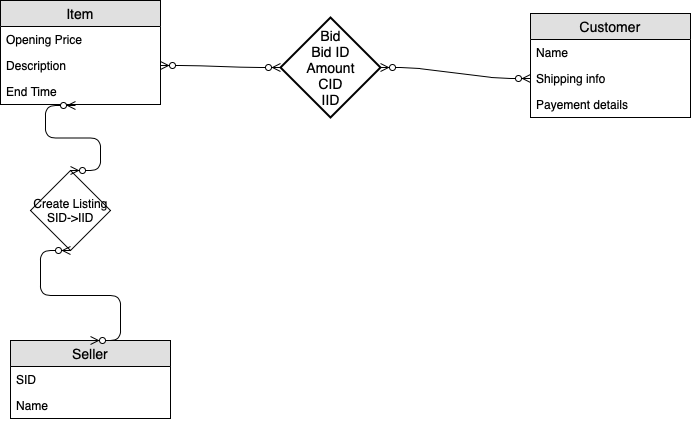

The diagram above was exported from draw.io. Its source (the exported page's mxGraphModel, read from the mxfile embedded in the PNG):
<mxGraphModel dx="816" dy="625" grid="1" gridSize="10" guides="1" tooltips="1" connect="1" arrows="1" fold="1" page="1" pageScale="1" pageWidth="850" pageHeight="1100" math="0" shadow="0">
  <root>
    <mxCell id="0" />
    <mxCell id="1" parent="0" />
    <object label="Item" uhh="" id="5_HbnrLqWp1Fk7kFhHke-1">
      <mxCell style="swimlane;fontStyle=0;childLayout=stackLayout;horizontal=1;startSize=26;fillColor=#e0e0e0;horizontalStack=0;resizeParent=1;resizeParentMax=0;resizeLast=0;collapsible=1;marginBottom=0;swimlaneFillColor=#ffffff;align=center;fontSize=14;" vertex="1" parent="1">
        <mxGeometry x="60" y="60" width="160" height="104" as="geometry" />
      </mxCell>
    </object>
    <mxCell id="5_HbnrLqWp1Fk7kFhHke-2" value="Opening Price" style="text;strokeColor=none;fillColor=none;spacingLeft=4;spacingRight=4;overflow=hidden;rotatable=0;points=[[0,0.5],[1,0.5]];portConstraint=eastwest;fontSize=12;" vertex="1" parent="5_HbnrLqWp1Fk7kFhHke-1">
      <mxGeometry y="26" width="160" height="26" as="geometry" />
    </mxCell>
    <mxCell id="5_HbnrLqWp1Fk7kFhHke-3" value="Description" style="text;strokeColor=none;fillColor=none;spacingLeft=4;spacingRight=4;overflow=hidden;rotatable=0;points=[[0,0.5],[1,0.5]];portConstraint=eastwest;fontSize=12;" vertex="1" parent="5_HbnrLqWp1Fk7kFhHke-1">
      <mxGeometry y="52" width="160" height="26" as="geometry" />
    </mxCell>
    <mxCell id="5_HbnrLqWp1Fk7kFhHke-4" value="End Time&#10;&#10;" style="text;strokeColor=none;fillColor=none;spacingLeft=4;spacingRight=4;overflow=hidden;rotatable=0;points=[[0,0.5],[1,0.5]];portConstraint=eastwest;fontSize=12;" vertex="1" parent="5_HbnrLqWp1Fk7kFhHke-1">
      <mxGeometry y="78" width="160" height="26" as="geometry" />
    </mxCell>
    <mxCell id="5_HbnrLqWp1Fk7kFhHke-7" value="Customer" style="swimlane;fontStyle=0;childLayout=stackLayout;horizontal=1;startSize=26;fillColor=#e0e0e0;horizontalStack=0;resizeParent=1;resizeParentMax=0;resizeLast=0;collapsible=1;marginBottom=0;swimlaneFillColor=#ffffff;align=center;fontSize=14;" vertex="1" parent="1">
      <mxGeometry x="590" y="73" width="160" height="104" as="geometry" />
    </mxCell>
    <mxCell id="5_HbnrLqWp1Fk7kFhHke-8" value="Name" style="text;strokeColor=none;fillColor=none;spacingLeft=4;spacingRight=4;overflow=hidden;rotatable=0;points=[[0,0.5],[1,0.5]];portConstraint=eastwest;fontSize=12;" vertex="1" parent="5_HbnrLqWp1Fk7kFhHke-7">
      <mxGeometry y="26" width="160" height="26" as="geometry" />
    </mxCell>
    <mxCell id="5_HbnrLqWp1Fk7kFhHke-9" value="Shipping info&#10;" style="text;strokeColor=none;fillColor=none;spacingLeft=4;spacingRight=4;overflow=hidden;rotatable=0;points=[[0,0.5],[1,0.5]];portConstraint=eastwest;fontSize=12;" vertex="1" parent="5_HbnrLqWp1Fk7kFhHke-7">
      <mxGeometry y="52" width="160" height="26" as="geometry" />
    </mxCell>
    <mxCell id="5_HbnrLqWp1Fk7kFhHke-10" value="Payement details" style="text;strokeColor=none;fillColor=none;spacingLeft=4;spacingRight=4;overflow=hidden;rotatable=0;points=[[0,0.5],[1,0.5]];portConstraint=eastwest;fontSize=12;" vertex="1" parent="5_HbnrLqWp1Fk7kFhHke-7">
      <mxGeometry y="78" width="160" height="26" as="geometry" />
    </mxCell>
    <mxCell id="5_HbnrLqWp1Fk7kFhHke-11" value="Bid&lt;br&gt;Bid ID&lt;br&gt;Amount&lt;br&gt;CID&lt;br&gt;IID" style="shape=rhombus;strokeWidth=2;fontSize=17;perimeter=rhombusPerimeter;whiteSpace=wrap;html=1;align=center;fontSize=14;" vertex="1" parent="1">
      <mxGeometry x="340" y="77" width="100" height="100" as="geometry" />
    </mxCell>
    <mxCell id="5_HbnrLqWp1Fk7kFhHke-13" value="" style="edgeStyle=entityRelationEdgeStyle;fontSize=12;html=1;endArrow=ERzeroToMany;endFill=1;startArrow=ERzeroToMany;entryX=0;entryY=0.5;entryDx=0;entryDy=0;exitX=1;exitY=0.5;exitDx=0;exitDy=0;" edge="1" parent="1" source="5_HbnrLqWp1Fk7kFhHke-11" target="5_HbnrLqWp1Fk7kFhHke-9">
      <mxGeometry width="100" height="100" relative="1" as="geometry">
        <mxPoint x="420" y="340" as="sourcePoint" />
        <mxPoint x="520" y="240" as="targetPoint" />
      </mxGeometry>
    </mxCell>
    <mxCell id="5_HbnrLqWp1Fk7kFhHke-14" value="" style="edgeStyle=entityRelationEdgeStyle;fontSize=12;html=1;endArrow=ERzeroToMany;endFill=1;startArrow=ERzeroToMany;exitX=1;exitY=0.5;exitDx=0;exitDy=0;entryX=0;entryY=0.5;entryDx=0;entryDy=0;" edge="1" parent="1" source="5_HbnrLqWp1Fk7kFhHke-3" target="5_HbnrLqWp1Fk7kFhHke-11">
      <mxGeometry width="100" height="100" relative="1" as="geometry">
        <mxPoint x="240" y="340" as="sourcePoint" />
        <mxPoint x="340" y="240" as="targetPoint" />
      </mxGeometry>
    </mxCell>
    <mxCell id="p909hqWGZ5lbQvoWNiOz-1" value="Seller" style="swimlane;fontStyle=0;childLayout=stackLayout;horizontal=1;startSize=26;fillColor=#e0e0e0;horizontalStack=0;resizeParent=1;resizeParentMax=0;resizeLast=0;collapsible=1;marginBottom=0;swimlaneFillColor=#ffffff;align=center;fontSize=14;" vertex="1" parent="1">
      <mxGeometry x="70" y="400" width="160" height="78" as="geometry" />
    </mxCell>
    <mxCell id="p909hqWGZ5lbQvoWNiOz-2" value="SID" style="text;strokeColor=none;fillColor=none;spacingLeft=4;spacingRight=4;overflow=hidden;rotatable=0;points=[[0,0.5],[1,0.5]];portConstraint=eastwest;fontSize=12;" vertex="1" parent="p909hqWGZ5lbQvoWNiOz-1">
      <mxGeometry y="26" width="160" height="26" as="geometry" />
    </mxCell>
    <mxCell id="p909hqWGZ5lbQvoWNiOz-4" value="Name&#10;" style="text;strokeColor=none;fillColor=none;spacingLeft=4;spacingRight=4;overflow=hidden;rotatable=0;points=[[0,0.5],[1,0.5]];portConstraint=eastwest;fontSize=12;" vertex="1" parent="p909hqWGZ5lbQvoWNiOz-1">
      <mxGeometry y="52" width="160" height="26" as="geometry" />
    </mxCell>
    <mxCell id="p909hqWGZ5lbQvoWNiOz-5" value="Create Listing&lt;br&gt;SID-&amp;gt;IID" style="rhombus;whiteSpace=wrap;html=1;" vertex="1" parent="1">
      <mxGeometry x="90" y="230" width="80" height="80" as="geometry" />
    </mxCell>
    <mxCell id="p909hqWGZ5lbQvoWNiOz-6" value="" style="edgeStyle=entityRelationEdgeStyle;fontSize=12;html=1;endArrow=ERzeroToMany;endFill=1;startArrow=ERzeroToMany;exitX=0.5;exitY=0;exitDx=0;exitDy=0;entryX=0.469;entryY=1.038;entryDx=0;entryDy=0;entryPerimeter=0;" edge="1" parent="1" source="p909hqWGZ5lbQvoWNiOz-5" target="5_HbnrLqWp1Fk7kFhHke-4">
      <mxGeometry width="100" height="100" relative="1" as="geometry">
        <mxPoint x="200" y="340" as="sourcePoint" />
        <mxPoint x="300" y="240" as="targetPoint" />
      </mxGeometry>
    </mxCell>
    <mxCell id="p909hqWGZ5lbQvoWNiOz-7" value="" style="edgeStyle=entityRelationEdgeStyle;fontSize=12;html=1;endArrow=ERzeroToMany;endFill=1;startArrow=ERzeroToMany;entryX=0.5;entryY=1;entryDx=0;entryDy=0;exitX=0.5;exitY=0;exitDx=0;exitDy=0;" edge="1" parent="1" source="p909hqWGZ5lbQvoWNiOz-1" target="p909hqWGZ5lbQvoWNiOz-5">
      <mxGeometry width="100" height="100" relative="1" as="geometry">
        <mxPoint x="240" y="420" as="sourcePoint" />
        <mxPoint x="340" y="320" as="targetPoint" />
      </mxGeometry>
    </mxCell>
  </root>
</mxGraphModel>